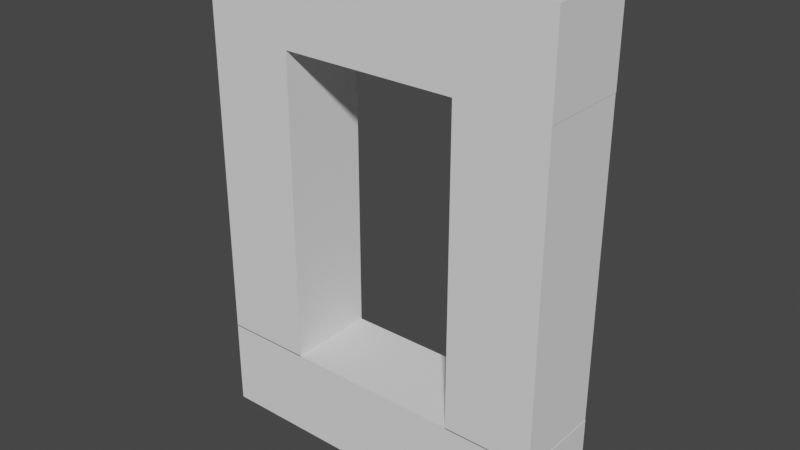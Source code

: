 # Source: portal.blend  (saved by Blender 3.6.11; exported with 4.5.12 LTS)
import bpy
from mathutils import Matrix  # noqa: F401  (used for matrix-valued properties, if any)

bpy.ops.wm.read_factory_settings(use_empty=True)
scene = bpy.context.scene
scene.name = 'Scene'

# ---- collections
col_collection = bpy.data.collections.new('Collection'); scene.collection.children.link(col_collection)

# ---- world
world_world = bpy.data.worlds.new('World'); scene.world = world_world
world_world.use_nodes = True; world_world.node_tree.nodes.clear()
_N = world_world.node_tree.nodes; _L = world_world.node_tree.links
n0 = _N.new('ShaderNodeOutputWorld'); n0.name = 'World Output'; n0.location = (300, 300)
n1 = _N.new('ShaderNodeBackground'); n1.name = 'Background'; n1.location = (10, 300)
n1.inputs[0].default_value = (0.05088, 0.05088, 0.05088, 1.0)
_L.new(n1.outputs[0], n0.inputs[0])
n0.is_active_output = True
world_world.color = (0.05088, 0.05088, 0.05088)
world_world.use_sun_shadow = False
world_world.sun_shadow_jitter_overblur = 0.0

# ---- meshes
me_cube_001 = bpy.data.meshes.new('Cube.001')
me_cube_001.from_pydata([(-1.0, -1.0, -1.0), (-1.0, -1.0, 1.0), (-1.0, 1.0, -1.0), (-1.0, 1.0, 1.0), (1.0, -1.0, -1.0), (1.0, -1.0, 1.0), (1.0, 1.0, -1.0), (1.0, 1.0, 1.0)], [], [(0, 1, 3, 2), (2, 3, 7, 6), (6, 7, 5, 4), (4, 5, 1, 0), (2, 6, 4, 0), (7, 3, 1, 5)])
_uv = me_cube_001.uv_layers.new(name='UVMap')
_uv.uv.foreach_set('vector', [0.375, 0.0, 0.625, 0.0, 0.625, 0.25, 0.375, 0.25, 0.375, 0.25, 0.625, 0.25, 0.625, 0.5, 0.375, 0.5, 0.375, 0.5, 0.625, 0.5, 0.625, 0.75, 0.375, 0.75, 0.375, 0.75, 0.625, 0.75, 0.625, 1.0, 0.375, 1.0, 0.125, 0.5, 0.375, 0.5, 0.375, 0.75, 0.125, 0.75, 0.625, 0.5, 0.875, 0.5, 0.875, 0.75, 0.625, 0.75])
me_cube_001.update()
me_cube_002 = bpy.data.meshes.new('Cube.002')
me_cube_002.from_pydata([(-1.0, -1.0, -1.0), (-1.0, -1.0, 1.0), (-1.0, 1.0, -1.0), (-1.0, 1.0, 1.0), (1.0, -1.0, -1.0), (1.0, -1.0, 1.0), (1.0, 1.0, -1.0), (1.0, 1.0, 1.0)], [], [(0, 1, 3, 2), (2, 3, 7, 6), (6, 7, 5, 4), (4, 5, 1, 0), (2, 6, 4, 0), (7, 3, 1, 5)])
_uv = me_cube_002.uv_layers.new(name='UVMap')
_uv.uv.foreach_set('vector', [0.375, 0.0, 0.625, 0.0, 0.625, 0.25, 0.375, 0.25, 0.375, 0.25, 0.625, 0.25, 0.625, 0.5, 0.375, 0.5, 0.375, 0.5, 0.625, 0.5, 0.625, 0.75, 0.375, 0.75, 0.375, 0.75, 0.625, 0.75, 0.625, 1.0, 0.375, 1.0, 0.125, 0.5, 0.375, 0.5, 0.375, 0.75, 0.125, 0.75, 0.625, 0.5, 0.875, 0.5, 0.875, 0.75, 0.625, 0.75])
me_cube_002.update()
me_cube_004 = bpy.data.meshes.new('Cube.004')
me_cube_004.from_pydata([(-1.0, -1.0, -1.0), (-1.0, -1.0, 1.0), (-1.0, 1.0, -1.0), (-1.0, 1.0, 1.0), (1.0, -1.0, -1.0), (1.0, -1.0, 1.0), (1.0, 1.0, -1.0), (1.0, 1.0, 1.0)], [], [(0, 1, 3, 2), (2, 3, 7, 6), (6, 7, 5, 4), (4, 5, 1, 0), (2, 6, 4, 0), (7, 3, 1, 5)])
_uv = me_cube_004.uv_layers.new(name='UVMap')
_uv.uv.foreach_set('vector', [0.375, 0.0, 0.625, 0.0, 0.625, 0.25, 0.375, 0.25, 0.375, 0.25, 0.625, 0.25, 0.625, 0.5, 0.375, 0.5, 0.375, 0.5, 0.625, 0.5, 0.625, 0.75, 0.375, 0.75, 0.375, 0.75, 0.625, 0.75, 0.625, 1.0, 0.375, 1.0, 0.125, 0.5, 0.375, 0.5, 0.375, 0.75, 0.125, 0.75, 0.625, 0.5, 0.875, 0.5, 0.875, 0.75, 0.625, 0.75])
_ca = me_cube_004.color_attributes.new('Attribute', 'BYTE_COLOR', 'CORNER')
_ca.data.foreach_set('color', [1.0, 1.0, 1.0, 1.0, 1.0, 1.0, 1.0, 1.0, 1.0, 1.0, 1.0, 1.0, 1.0, 1.0, 1.0, 1.0, 1.0, 1.0, 1.0, 1.0, 1.0, 1.0, 1.0, 1.0, 1.0, 1.0, 1.0, 1.0, 1.0, 1.0, 1.0, 1.0, 1.0, 1.0, 1.0, 1.0, 1.0, 1.0, 1.0, 1.0, 1.0, 1.0, 1.0, 1.0, 1.0, 1.0, 1.0, 1.0, 1.0, 1.0, 1.0, 1.0, 1.0, 1.0, 1.0, 1.0, 1.0, 1.0, 1.0, 1.0, 1.0, 1.0, 1.0, 1.0, 1.0, 1.0, 1.0, 1.0, 1.0, 1.0, 1.0, 1.0, 1.0, 1.0, 1.0, 1.0, 1.0, 1.0, 1.0, 1.0, 1.0, 1.0, 1.0, 1.0, 1.0, 1.0, 1.0, 1.0, 1.0, 1.0, 1.0, 1.0, 1.0, 1.0, 1.0, 1.0])
me_cube_004.update()
me_cube_005 = bpy.data.meshes.new('Cube.005')
me_cube_005.from_pydata([(-1.0, -1.0, -1.0), (-1.0, -1.0, 1.0), (-1.0, 1.0, -1.0), (-1.0, 1.0, 1.0), (1.0, -1.0, -1.0), (1.0, -1.0, 1.0), (1.0, 1.0, -1.0), (1.0, 1.0, 1.0)], [], [(0, 1, 3, 2), (2, 3, 7, 6), (6, 7, 5, 4), (4, 5, 1, 0), (2, 6, 4, 0), (7, 3, 1, 5)])
_uv = me_cube_005.uv_layers.new(name='UVMap')
_uv.uv.foreach_set('vector', [0.375, 0.0, 0.625, 0.0, 0.625, 0.25, 0.375, 0.25, 0.375, 0.25, 0.625, 0.25, 0.625, 0.5, 0.375, 0.5, 0.375, 0.5, 0.625, 0.5, 0.625, 0.75, 0.375, 0.75, 0.375, 0.75, 0.625, 0.75, 0.625, 1.0, 0.375, 1.0, 0.125, 0.5, 0.375, 0.5, 0.375, 0.75, 0.125, 0.75, 0.625, 0.5, 0.875, 0.5, 0.875, 0.75, 0.625, 0.75])
me_cube_005.update()

# ---- objects
ob_cube = bpy.data.objects.new('Cube', me_cube_001)
ob_cube_001 = bpy.data.objects.new('Cube.001', me_cube_002)
ob_cube_003 = bpy.data.objects.new('Cube.003', me_cube_004)
ob_cube_002 = bpy.data.objects.new('Cube.002', me_cube_005)

# ---- transforms, parenting, visibility, modifiers, constraints
ob_cube.location = (0.0, 0.0, 0.0)
ob_cube.scale = (3.991, 1.0, 1.0)
ob_cube_001.location = (0.0, 0.0, 8.938)
ob_cube_001.scale = (3.991, 1.0, 1.0)
ob_cube_003.location = (-2.989, 0.0, 4.459)
ob_cube_003.scale = (1.0, 1.0, 3.479)
ob_cube_002.location = (2.984, 0.0, 4.459)
ob_cube_002.scale = (1.0, 1.0, 3.479)

# ---- collection membership
col_collection.objects.link(ob_cube)
col_collection.objects.link(ob_cube_001)
col_collection.objects.link(ob_cube_003)
col_collection.objects.link(ob_cube_002)

# ---- scene / render settings (as saved in the file)
scene.frame_start = 1; scene.frame_end = 250; scene.frame_set(1)
scene.render.engine = 'BLENDER_EEVEE_NEXT'
scene.cycles.sampling_pattern = 'TABULATED_SOBOL'
scene.view_settings.view_transform = 'Filmic'
bpy.context.view_layer.update()

# ---- added for rendering (the .blend has no active camera and no usable light): camera, sun
cam_auto = bpy.data.cameras.new('AutoCamera')
cam_auto.lens = 50.0
cam_auto.sensor_width = 36.0
cam_auto.clip_end = 1000.0
ob_auto_camera = bpy.data.objects.new('AutoCamera', cam_auto)
scene.collection.objects.link(ob_auto_camera)
ob_auto_camera.location = (12.6638, -15.1966, 14.6001)
ob_auto_camera.rotation_euler = (1.09748, -7.21219e-08, 0.694738)
scene.camera = ob_auto_camera
light_auto_sun = bpy.data.lights.new('AutoSun', 'SUN')
light_auto_sun.energy = 3.0
light_auto_sun.angle = 0.0523599
ob_auto_sun = bpy.data.objects.new('AutoSun', light_auto_sun)
scene.collection.objects.link(ob_auto_sun)
ob_auto_sun.rotation_euler = (0.872665, 0.174533, 0.523599)
bpy.context.view_layer.update()
